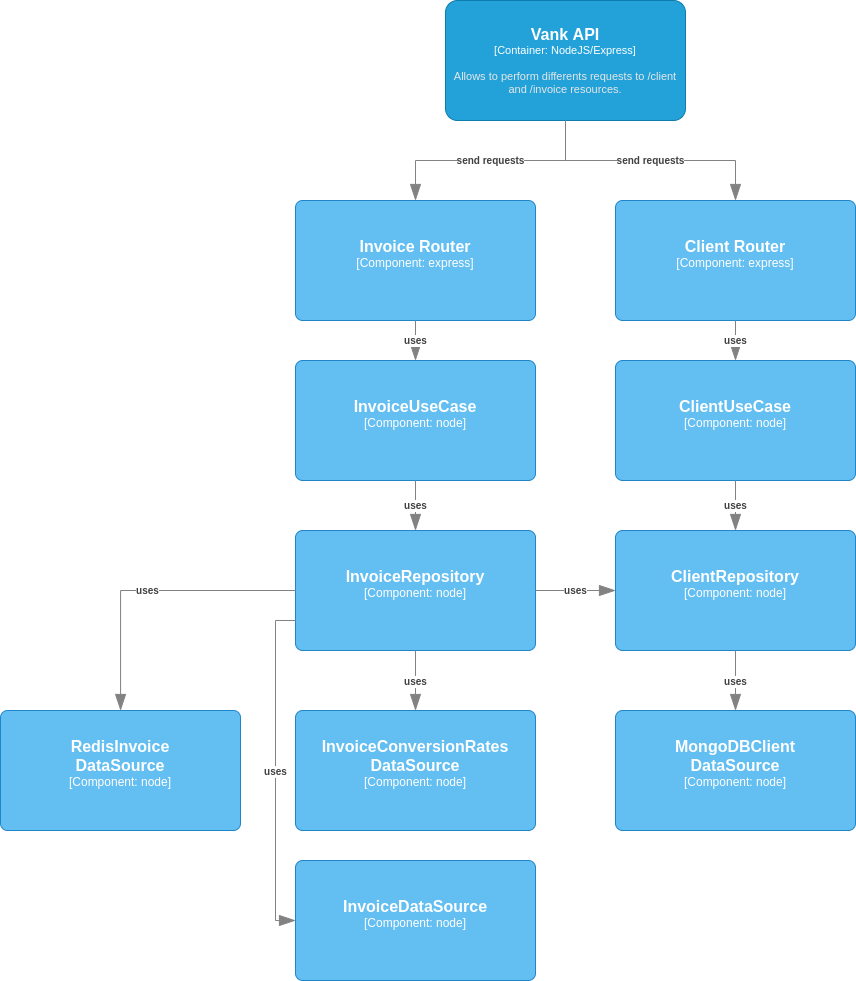

The diagram above was exported from draw.io. Its source (the exported page's mxGraphModel, read from the mxfile embedded in the PNG):
<mxGraphModel dx="3066" dy="2092" grid="1" gridSize="10" guides="1" tooltips="1" connect="1" arrows="1" fold="1" page="1" pageScale="1" pageWidth="850" pageHeight="1100" math="0" shadow="0">
  <root>
    <mxCell id="0" />
    <mxCell id="1" parent="0" />
    <object placeholders="1" c4Name="Vank API" c4Type="Container" c4Technology="NodeJS/Express" c4Description="Allows to perform differents requests to /client and /invoice resources." label="&lt;font style=&quot;font-size: 16px&quot;&gt;&lt;b&gt;%c4Name%&lt;/b&gt;&lt;/font&gt;&lt;div&gt;[%c4Type%: %c4Technology%]&lt;/div&gt;&lt;br&gt;&lt;div&gt;&lt;font style=&quot;font-size: 11px&quot;&gt;&lt;font color=&quot;#E6E6E6&quot;&gt;%c4Description%&lt;/font&gt;&lt;/div&gt;" id="2">
      <mxCell style="rounded=1;whiteSpace=wrap;html=1;fontSize=11;labelBackgroundColor=none;fillColor=#23A2D9;fontColor=#ffffff;align=center;arcSize=10;strokeColor=#0E7DAD;metaEdit=1;resizable=0;points=[[0.25,0,0],[0.5,0,0],[0.75,0,0],[1,0.25,0],[1,0.5,0],[1,0.75,0],[0.75,1,0],[0.5,1,0],[0.25,1,0],[0,0.75,0],[0,0.5,0],[0,0.25,0]];" vertex="1" parent="1">
        <mxGeometry x="20" y="2160" width="240" height="120" as="geometry" />
      </mxCell>
    </object>
    <object placeholders="1" c4Name="Invoice Router" c4Type="Component" c4Technology="express" c4Description="" label="&lt;font style=&quot;font-size: 16px&quot;&gt;&lt;b&gt;%c4Name%&lt;/b&gt;&lt;/font&gt;&lt;div&gt;[%c4Type%: %c4Technology%]&lt;/div&gt;&lt;br&gt;&lt;div&gt;&lt;font style=&quot;font-size: 11px&quot;&gt;%c4Description%&lt;/font&gt;&lt;/div&gt;" id="3">
      <mxCell style="rounded=1;whiteSpace=wrap;html=1;labelBackgroundColor=none;fillColor=#63BEF2;fontColor=#ffffff;align=center;arcSize=6;strokeColor=#2086C9;metaEdit=1;resizable=0;points=[[0.25,0,0],[0.5,0,0],[0.75,0,0],[1,0.25,0],[1,0.5,0],[1,0.75,0],[0.75,1,0],[0.5,1,0],[0.25,1,0],[0,0.75,0],[0,0.5,0],[0,0.25,0]];" vertex="1" parent="1">
        <mxGeometry x="-130" y="2360" width="240" height="120" as="geometry" />
      </mxCell>
    </object>
    <object placeholders="1" c4Name="Client Router" c4Type="Component" c4Technology="express" c4Description="" label="&lt;font style=&quot;font-size: 16px&quot;&gt;&lt;b&gt;%c4Name%&lt;/b&gt;&lt;/font&gt;&lt;div&gt;[%c4Type%: %c4Technology%]&lt;/div&gt;&lt;br&gt;&lt;div&gt;&lt;font style=&quot;font-size: 11px&quot;&gt;%c4Description%&lt;/font&gt;&lt;/div&gt;" id="4">
      <mxCell style="rounded=1;whiteSpace=wrap;html=1;labelBackgroundColor=none;fillColor=#63BEF2;fontColor=#ffffff;align=center;arcSize=6;strokeColor=#2086C9;metaEdit=1;resizable=0;points=[[0.25,0,0],[0.5,0,0],[0.75,0,0],[1,0.25,0],[1,0.5,0],[1,0.75,0],[0.75,1,0],[0.5,1,0],[0.25,1,0],[0,0.75,0],[0,0.5,0],[0,0.25,0]];" vertex="1" parent="1">
        <mxGeometry x="190" y="2360" width="240" height="120" as="geometry" />
      </mxCell>
    </object>
    <object placeholders="1" c4Name="ClientUseCase" c4Type="Component" c4Technology="node" c4Description="" label="&lt;font style=&quot;font-size: 16px&quot;&gt;&lt;b&gt;%c4Name%&lt;/b&gt;&lt;/font&gt;&lt;div&gt;[%c4Type%: %c4Technology%]&lt;/div&gt;&lt;br&gt;&lt;div&gt;&lt;font style=&quot;font-size: 11px&quot;&gt;%c4Description%&lt;/font&gt;&lt;/div&gt;" id="5">
      <mxCell style="rounded=1;whiteSpace=wrap;html=1;labelBackgroundColor=none;fillColor=#63BEF2;fontColor=#ffffff;align=center;arcSize=6;strokeColor=#2086C9;metaEdit=1;resizable=0;points=[[0.25,0,0],[0.5,0,0],[0.75,0,0],[1,0.25,0],[1,0.5,0],[1,0.75,0],[0.75,1,0],[0.5,1,0],[0.25,1,0],[0,0.75,0],[0,0.5,0],[0,0.25,0]];" vertex="1" parent="1">
        <mxGeometry x="190" y="2520" width="240" height="120" as="geometry" />
      </mxCell>
    </object>
    <object placeholders="1" c4Name="InvoiceUseCase" c4Type="Component" c4Technology="node" c4Description="" label="&lt;font style=&quot;font-size: 16px&quot;&gt;&lt;b&gt;%c4Name%&lt;/b&gt;&lt;/font&gt;&lt;div&gt;[%c4Type%: %c4Technology%]&lt;/div&gt;&lt;br&gt;&lt;div&gt;&lt;font style=&quot;font-size: 11px&quot;&gt;%c4Description%&lt;/font&gt;&lt;/div&gt;" id="6">
      <mxCell style="rounded=1;whiteSpace=wrap;html=1;labelBackgroundColor=none;fillColor=#63BEF2;fontColor=#ffffff;align=center;arcSize=6;strokeColor=#2086C9;metaEdit=1;resizable=0;points=[[0.25,0,0],[0.5,0,0],[0.75,0,0],[1,0.25,0],[1,0.5,0],[1,0.75,0],[0.75,1,0],[0.5,1,0],[0.25,1,0],[0,0.75,0],[0,0.5,0],[0,0.25,0]];" vertex="1" parent="1">
        <mxGeometry x="-130" y="2520" width="240" height="120" as="geometry" />
      </mxCell>
    </object>
    <object placeholders="1" c4Name="InvoiceRepository" c4Type="Component" c4Technology="node" c4Description="" label="&lt;font style=&quot;font-size: 16px&quot;&gt;&lt;b&gt;%c4Name%&lt;/b&gt;&lt;/font&gt;&lt;div&gt;[%c4Type%: %c4Technology%]&lt;/div&gt;&lt;br&gt;&lt;div&gt;&lt;font style=&quot;font-size: 11px&quot;&gt;%c4Description%&lt;/font&gt;&lt;/div&gt;" id="7">
      <mxCell style="rounded=1;whiteSpace=wrap;html=1;labelBackgroundColor=none;fillColor=#63BEF2;fontColor=#ffffff;align=center;arcSize=6;strokeColor=#2086C9;metaEdit=1;resizable=0;points=[[0.25,0,0],[0.5,0,0],[0.75,0,0],[1,0.25,0],[1,0.5,0],[1,0.75,0],[0.75,1,0],[0.5,1,0],[0.25,1,0],[0,0.75,0],[0,0.5,0],[0,0.25,0]];" vertex="1" parent="1">
        <mxGeometry x="-130" y="2690" width="240" height="120" as="geometry" />
      </mxCell>
    </object>
    <object placeholders="1" c4Name="ClientRepository" c4Type="Component" c4Technology="node" c4Description="" label="&lt;font style=&quot;font-size: 16px&quot;&gt;&lt;b&gt;%c4Name%&lt;/b&gt;&lt;/font&gt;&lt;div&gt;[%c4Type%: %c4Technology%]&lt;/div&gt;&lt;br&gt;&lt;div&gt;&lt;font style=&quot;font-size: 11px&quot;&gt;%c4Description%&lt;/font&gt;&lt;/div&gt;" id="8">
      <mxCell style="rounded=1;whiteSpace=wrap;html=1;labelBackgroundColor=none;fillColor=#63BEF2;fontColor=#ffffff;align=center;arcSize=6;strokeColor=#2086C9;metaEdit=1;resizable=0;points=[[0.25,0,0],[0.5,0,0],[0.75,0,0],[1,0.25,0],[1,0.5,0],[1,0.75,0],[0.75,1,0],[0.5,1,0],[0.25,1,0],[0,0.75,0],[0,0.5,0],[0,0.25,0]];" vertex="1" parent="1">
        <mxGeometry x="190" y="2690" width="240" height="120" as="geometry" />
      </mxCell>
    </object>
    <object placeholders="1" c4Name="InvoiceDataSource" c4Type="Component" c4Technology="node" c4Description="" label="&lt;font style=&quot;font-size: 16px&quot;&gt;&lt;b&gt;%c4Name%&lt;/b&gt;&lt;/font&gt;&lt;div&gt;[%c4Type%: %c4Technology%]&lt;/div&gt;&lt;br&gt;&lt;div&gt;&lt;font style=&quot;font-size: 11px&quot;&gt;%c4Description%&lt;/font&gt;&lt;/div&gt;" id="9">
      <mxCell style="rounded=1;whiteSpace=wrap;html=1;labelBackgroundColor=none;fillColor=#63BEF2;fontColor=#ffffff;align=center;arcSize=6;strokeColor=#2086C9;metaEdit=1;resizable=0;points=[[0.25,0,0],[0.5,0,0],[0.75,0,0],[1,0.25,0],[1,0.5,0],[1,0.75,0],[0.75,1,0],[0.5,1,0],[0.25,1,0],[0,0.75,0],[0,0.5,0],[0,0.25,0]];" vertex="1" parent="1">
        <mxGeometry x="-130" y="3020" width="240" height="120" as="geometry" />
      </mxCell>
    </object>
    <object placeholders="1" c4Name="InvoiceConversionRates&#10;DataSource" c4Type="Component" c4Technology="node" c4Description="" label="&lt;font style=&quot;font-size: 16px&quot;&gt;&lt;b&gt;%c4Name%&lt;/b&gt;&lt;/font&gt;&lt;div&gt;[%c4Type%: %c4Technology%]&lt;/div&gt;&lt;br&gt;&lt;div&gt;&lt;font style=&quot;font-size: 11px&quot;&gt;%c4Description%&lt;/font&gt;&lt;/div&gt;" id="10">
      <mxCell style="rounded=1;whiteSpace=wrap;html=1;labelBackgroundColor=none;fillColor=#63BEF2;fontColor=#ffffff;align=center;arcSize=6;strokeColor=#2086C9;metaEdit=1;resizable=0;points=[[0.25,0,0],[0.5,0,0],[0.75,0,0],[1,0.25,0],[1,0.5,0],[1,0.75,0],[0.75,1,0],[0.5,1,0],[0.25,1,0],[0,0.75,0],[0,0.5,0],[0,0.25,0]];" vertex="1" parent="1">
        <mxGeometry x="-130" y="2870" width="240" height="120" as="geometry" />
      </mxCell>
    </object>
    <object placeholders="1" c4Name="MongoDBClient&#10;DataSource" c4Type="Component" c4Technology="node" c4Description="" label="&lt;font style=&quot;font-size: 16px&quot;&gt;&lt;b&gt;%c4Name%&lt;/b&gt;&lt;/font&gt;&lt;div&gt;[%c4Type%: %c4Technology%]&lt;/div&gt;&lt;br&gt;&lt;div&gt;&lt;font style=&quot;font-size: 11px&quot;&gt;%c4Description%&lt;/font&gt;&lt;/div&gt;" id="11">
      <mxCell style="rounded=1;whiteSpace=wrap;html=1;labelBackgroundColor=none;fillColor=#63BEF2;fontColor=#ffffff;align=center;arcSize=6;strokeColor=#2086C9;metaEdit=1;resizable=0;points=[[0.25,0,0],[0.5,0,0],[0.75,0,0],[1,0.25,0],[1,0.5,0],[1,0.75,0],[0.75,1,0],[0.5,1,0],[0.25,1,0],[0,0.75,0],[0,0.5,0],[0,0.25,0]];" vertex="1" parent="1">
        <mxGeometry x="190" y="2870" width="240" height="120" as="geometry" />
      </mxCell>
    </object>
    <object placeholders="1" c4Name="RedisInvoice&#10;DataSource" c4Type="Component" c4Technology="node" c4Description="" label="&lt;font style=&quot;font-size: 16px&quot;&gt;&lt;b&gt;%c4Name%&lt;/b&gt;&lt;/font&gt;&lt;div&gt;[%c4Type%: %c4Technology%]&lt;/div&gt;&lt;br&gt;&lt;div&gt;&lt;font style=&quot;font-size: 11px&quot;&gt;%c4Description%&lt;/font&gt;&lt;/div&gt;" id="12">
      <mxCell style="rounded=1;whiteSpace=wrap;html=1;labelBackgroundColor=none;fillColor=#63BEF2;fontColor=#ffffff;align=center;arcSize=6;strokeColor=#2086C9;metaEdit=1;resizable=0;points=[[0.25,0,0],[0.5,0,0],[0.75,0,0],[1,0.25,0],[1,0.5,0],[1,0.75,0],[0.75,1,0],[0.5,1,0],[0.25,1,0],[0,0.75,0],[0,0.5,0],[0,0.25,0]];" vertex="1" parent="1">
        <mxGeometry x="-425" y="2870" width="240" height="120" as="geometry" />
      </mxCell>
    </object>
    <object placeholders="1" c4Type="Relationship" c4Description="uses" label="&lt;div style=&quot;text-align: left&quot;&gt;&lt;div style=&quot;text-align: center&quot;&gt;&lt;b&gt;%c4Description%&lt;/b&gt;&lt;/div&gt;" id="13">
      <mxCell style="endArrow=blockThin;html=1;fontSize=10;fontColor=#404040;strokeWidth=1;endFill=1;strokeColor=#828282;elbow=vertical;metaEdit=1;endSize=14;startSize=14;jumpStyle=arc;jumpSize=16;rounded=0;edgeStyle=orthogonalEdgeStyle;exitX=0.5;exitY=1;exitDx=0;exitDy=0;exitPerimeter=0;entryX=0.5;entryY=0;entryDx=0;entryDy=0;entryPerimeter=0;" edge="1" source="4" target="5" parent="1">
        <mxGeometry width="240" relative="1" as="geometry">
          <mxPoint x="640" y="2510" as="sourcePoint" />
          <mxPoint x="800" y="2660" as="targetPoint" />
        </mxGeometry>
      </mxCell>
    </object>
    <object placeholders="1" c4Type="Relationship" c4Description="uses" label="&lt;div style=&quot;text-align: left&quot;&gt;&lt;div style=&quot;text-align: center&quot;&gt;&lt;b&gt;%c4Description%&lt;/b&gt;&lt;/div&gt;" id="14">
      <mxCell style="endArrow=blockThin;html=1;fontSize=10;fontColor=#404040;strokeWidth=1;endFill=1;strokeColor=#828282;elbow=vertical;metaEdit=1;endSize=14;startSize=14;jumpStyle=arc;jumpSize=16;rounded=0;edgeStyle=orthogonalEdgeStyle;exitX=0.5;exitY=1;exitDx=0;exitDy=0;exitPerimeter=0;" edge="1" source="3" target="6" parent="1">
        <mxGeometry width="240" relative="1" as="geometry">
          <mxPoint x="-370" y="2410" as="sourcePoint" />
          <mxPoint x="-130" y="2410" as="targetPoint" />
        </mxGeometry>
      </mxCell>
    </object>
    <object placeholders="1" c4Type="Relationship" c4Description="uses" label="&lt;div style=&quot;text-align: left&quot;&gt;&lt;div style=&quot;text-align: center&quot;&gt;&lt;b&gt;%c4Description%&lt;/b&gt;&lt;/div&gt;" id="15">
      <mxCell style="endArrow=blockThin;html=1;fontSize=10;fontColor=#404040;strokeWidth=1;endFill=1;strokeColor=#828282;elbow=vertical;metaEdit=1;endSize=14;startSize=14;jumpStyle=arc;jumpSize=16;rounded=0;edgeStyle=orthogonalEdgeStyle;entryX=0.5;entryY=0;entryDx=0;entryDy=0;entryPerimeter=0;exitX=0.5;exitY=1;exitDx=0;exitDy=0;exitPerimeter=0;" edge="1" source="6" target="7" parent="1">
        <mxGeometry width="240" relative="1" as="geometry">
          <mxPoint x="-490" y="2670" as="sourcePoint" />
          <mxPoint x="-250" y="2670" as="targetPoint" />
        </mxGeometry>
      </mxCell>
    </object>
    <object placeholders="1" c4Type="Relationship" c4Description="uses" label="&lt;div style=&quot;text-align: left&quot;&gt;&lt;div style=&quot;text-align: center&quot;&gt;&lt;b&gt;%c4Description%&lt;/b&gt;&lt;/div&gt;" id="16">
      <mxCell style="endArrow=blockThin;html=1;fontSize=10;fontColor=#404040;strokeWidth=1;endFill=1;strokeColor=#828282;elbow=vertical;metaEdit=1;endSize=14;startSize=14;jumpStyle=arc;jumpSize=16;rounded=0;edgeStyle=orthogonalEdgeStyle;exitX=0.5;exitY=1;exitDx=0;exitDy=0;exitPerimeter=0;" edge="1" source="5" target="8" parent="1">
        <mxGeometry width="240" relative="1" as="geometry">
          <mxPoint x="640" y="2690" as="sourcePoint" />
          <mxPoint x="880" y="2690" as="targetPoint" />
        </mxGeometry>
      </mxCell>
    </object>
    <object placeholders="1" c4Type="Relationship" c4Description="uses" label="&lt;div style=&quot;text-align: left&quot;&gt;&lt;div style=&quot;text-align: center&quot;&gt;&lt;b&gt;%c4Description%&lt;/b&gt;&lt;/div&gt;" id="17">
      <mxCell style="endArrow=blockThin;html=1;fontSize=10;fontColor=#404040;strokeWidth=1;endFill=1;strokeColor=#828282;elbow=vertical;metaEdit=1;endSize=14;startSize=14;jumpStyle=arc;jumpSize=16;rounded=0;edgeStyle=orthogonalEdgeStyle;exitX=1;exitY=0.5;exitDx=0;exitDy=0;exitPerimeter=0;" edge="1" source="7" parent="1">
        <mxGeometry width="240" relative="1" as="geometry">
          <mxPoint x="840" y="2860" as="sourcePoint" />
          <mxPoint x="190" y="2750" as="targetPoint" />
        </mxGeometry>
      </mxCell>
    </object>
    <object placeholders="1" c4Type="Relationship" c4Description="uses" label="&lt;div style=&quot;text-align: left&quot;&gt;&lt;div style=&quot;text-align: center&quot;&gt;&lt;b&gt;%c4Description%&lt;/b&gt;&lt;/div&gt;" id="18">
      <mxCell style="endArrow=blockThin;html=1;fontSize=10;fontColor=#404040;strokeWidth=1;endFill=1;strokeColor=#828282;elbow=vertical;metaEdit=1;endSize=14;startSize=14;jumpStyle=arc;jumpSize=16;rounded=0;edgeStyle=orthogonalEdgeStyle;exitX=0.5;exitY=1;exitDx=0;exitDy=0;exitPerimeter=0;entryX=0.5;entryY=0;entryDx=0;entryDy=0;entryPerimeter=0;" edge="1" source="8" target="11" parent="1">
        <mxGeometry width="240" relative="1" as="geometry">
          <mxPoint x="570" y="3170" as="sourcePoint" />
          <mxPoint x="810" y="3170" as="targetPoint" />
        </mxGeometry>
      </mxCell>
    </object>
    <object placeholders="1" c4Type="Relationship" c4Description="uses" label="&lt;div style=&quot;text-align: left&quot;&gt;&lt;div style=&quot;text-align: center&quot;&gt;&lt;b&gt;%c4Description%&lt;/b&gt;&lt;/div&gt;" id="19">
      <mxCell style="endArrow=blockThin;html=1;fontSize=10;fontColor=#404040;strokeWidth=1;endFill=1;strokeColor=#828282;elbow=vertical;metaEdit=1;endSize=14;startSize=14;jumpStyle=arc;jumpSize=16;rounded=0;edgeStyle=orthogonalEdgeStyle;exitX=0;exitY=0.5;exitDx=0;exitDy=0;exitPerimeter=0;" edge="1" source="7" target="12" parent="1">
        <mxGeometry width="240" relative="1" as="geometry">
          <mxPoint x="-460" y="2620" as="sourcePoint" />
          <mxPoint x="-220" y="2620" as="targetPoint" />
        </mxGeometry>
      </mxCell>
    </object>
    <object placeholders="1" c4Type="Relationship" c4Description="uses" label="&lt;div style=&quot;text-align: left&quot;&gt;&lt;div style=&quot;text-align: center&quot;&gt;&lt;b&gt;%c4Description%&lt;/b&gt;&lt;/div&gt;" id="20">
      <mxCell style="endArrow=blockThin;html=1;fontSize=10;fontColor=#404040;strokeWidth=1;endFill=1;strokeColor=#828282;elbow=vertical;metaEdit=1;endSize=14;startSize=14;jumpStyle=arc;jumpSize=16;rounded=0;edgeStyle=orthogonalEdgeStyle;exitX=0.5;exitY=1;exitDx=0;exitDy=0;exitPerimeter=0;entryX=0.5;entryY=0;entryDx=0;entryDy=0;entryPerimeter=0;" edge="1" source="7" target="10" parent="1">
        <mxGeometry width="240" relative="1" as="geometry">
          <mxPoint x="80" y="3240" as="sourcePoint" />
          <mxPoint x="320" y="3240" as="targetPoint" />
        </mxGeometry>
      </mxCell>
    </object>
    <object placeholders="1" c4Type="Relationship" c4Description="uses" label="&lt;div style=&quot;text-align: left&quot;&gt;&lt;div style=&quot;text-align: center&quot;&gt;&lt;b&gt;%c4Description%&lt;/b&gt;&lt;/div&gt;" id="21">
      <mxCell style="endArrow=blockThin;html=1;fontSize=10;fontColor=#404040;strokeWidth=1;endFill=1;strokeColor=#828282;elbow=vertical;metaEdit=1;endSize=14;startSize=14;jumpStyle=arc;jumpSize=16;rounded=0;edgeStyle=orthogonalEdgeStyle;exitX=0;exitY=0.75;exitDx=0;exitDy=0;exitPerimeter=0;entryX=0;entryY=0.5;entryDx=0;entryDy=0;entryPerimeter=0;" edge="1" source="7" target="9" parent="1">
        <mxGeometry width="240" relative="1" as="geometry">
          <mxPoint x="310" y="3240" as="sourcePoint" />
          <mxPoint x="550" y="3240" as="targetPoint" />
          <Array as="points">
            <mxPoint x="-150" y="2780" />
            <mxPoint x="-150" y="3080" />
          </Array>
        </mxGeometry>
      </mxCell>
    </object>
    <object placeholders="1" c4Type="Relationship" c4Description="send requests" label="&lt;div style=&quot;text-align: left&quot;&gt;&lt;div style=&quot;text-align: center&quot;&gt;&lt;b&gt;%c4Description%&lt;/b&gt;&lt;/div&gt;" id="22">
      <mxCell style="endArrow=blockThin;html=1;fontSize=10;fontColor=#404040;strokeWidth=1;endFill=1;strokeColor=#828282;elbow=vertical;metaEdit=1;endSize=14;startSize=14;jumpStyle=arc;jumpSize=16;rounded=0;edgeStyle=orthogonalEdgeStyle;exitX=0.5;exitY=1;exitDx=0;exitDy=0;exitPerimeter=0;" edge="1" source="2" target="3" parent="1">
        <mxGeometry width="240" relative="1" as="geometry">
          <mxPoint x="-360" y="2280" as="sourcePoint" />
          <mxPoint x="-120" y="2280" as="targetPoint" />
        </mxGeometry>
      </mxCell>
    </object>
    <object placeholders="1" c4Type="Relationship" c4Description="send requests" label="&lt;div style=&quot;text-align: left&quot;&gt;&lt;div style=&quot;text-align: center&quot;&gt;&lt;b&gt;%c4Description%&lt;/b&gt;&lt;/div&gt;" id="23">
      <mxCell style="endArrow=blockThin;html=1;fontSize=10;fontColor=#404040;strokeWidth=1;endFill=1;strokeColor=#828282;elbow=vertical;metaEdit=1;endSize=14;startSize=14;jumpStyle=arc;jumpSize=16;rounded=0;edgeStyle=orthogonalEdgeStyle;exitX=0.5;exitY=1;exitDx=0;exitDy=0;exitPerimeter=0;entryX=0.5;entryY=0;entryDx=0;entryDy=0;entryPerimeter=0;" edge="1" source="2" target="4" parent="1">
        <mxGeometry width="240" relative="1" as="geometry">
          <mxPoint x="880" y="2580" as="sourcePoint" />
          <mxPoint x="1120" y="2580" as="targetPoint" />
        </mxGeometry>
      </mxCell>
    </object>
  </root>
</mxGraphModel>